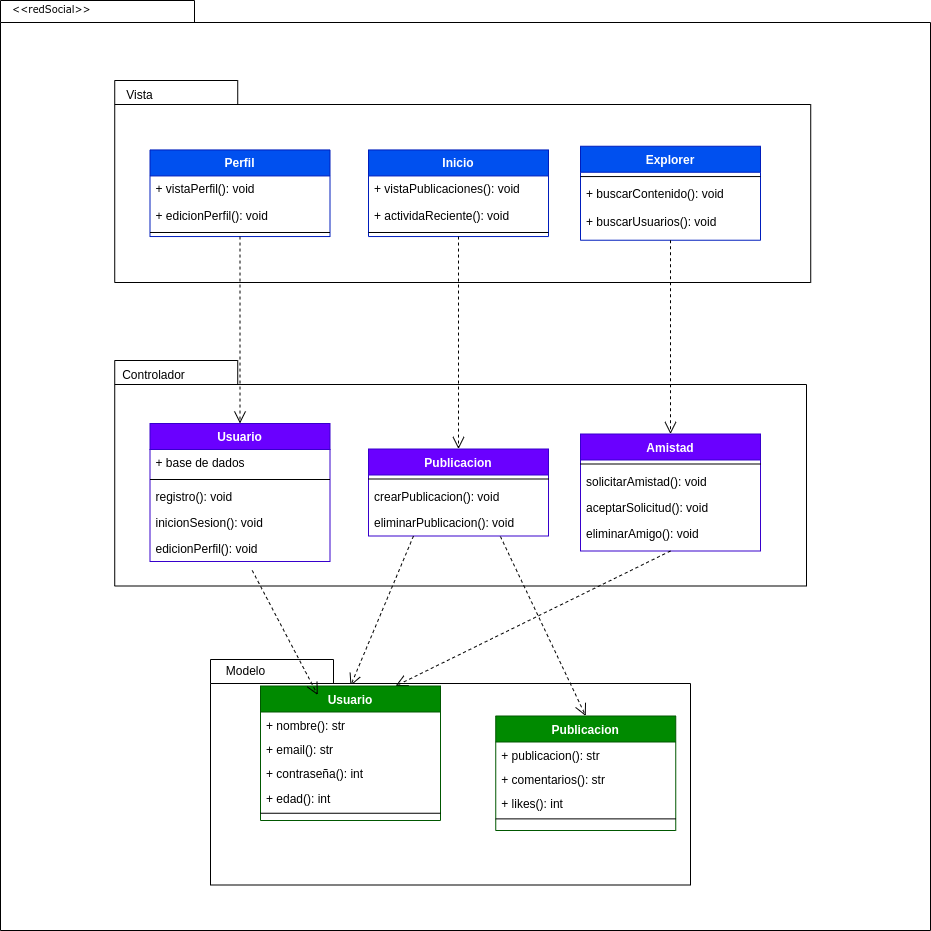

The diagram above was exported from draw.io. Its source (the exported page's mxGraphModel, read from the mxfile embedded in the PNG):
<mxGraphModel dx="746" dy="541" grid="1" gridSize="10" guides="1" tooltips="1" connect="1" arrows="1" fold="1" page="1" pageScale="1" pageWidth="850" pageHeight="1100" math="0" shadow="0">
  <root>
    <mxCell id="0" />
    <mxCell id="1" parent="0" />
    <mxCell id="ihuZEYOarFzSpq3L2XKY-41" value="" style="shape=folder;fontStyle=1;spacingTop=10;tabWidth=194;tabHeight=22;tabPosition=left;html=1;rounded=0;shadow=0;comic=0;labelBackgroundColor=none;strokeWidth=1;fillColor=default;fontFamily=Verdana;fontSize=10;align=center;" parent="1" vertex="1">
      <mxGeometry x="270" y="70" width="930" height="930" as="geometry" />
    </mxCell>
    <mxCell id="ihuZEYOarFzSpq3L2XKY-1" value="" style="shape=folder;fontStyle=1;spacingTop=10;tabWidth=123;tabHeight=24;tabPosition=left;html=1;rounded=0;shadow=0;comic=0;labelBackgroundColor=none;strokeWidth=1;fontFamily=Verdana;fontSize=10;align=center;" parent="1" vertex="1">
      <mxGeometry x="384.23" y="150" width="696" height="202" as="geometry" />
    </mxCell>
    <mxCell id="ihuZEYOarFzSpq3L2XKY-2" value="Perfil" style="swimlane;fontStyle=1;align=center;verticalAlign=top;childLayout=stackLayout;horizontal=1;startSize=26;horizontalStack=0;resizeParent=1;resizeLast=0;collapsible=1;marginBottom=0;rounded=0;shadow=0;strokeWidth=1;fillColor=#0050ef;strokeColor=#001DBC;fontColor=#ffffff;" parent="1" vertex="1">
      <mxGeometry x="419.5" y="219.44086666666664" width="180" height="86.6" as="geometry">
        <mxRectangle x="230" y="140" width="160" height="26" as="alternateBounds" />
      </mxGeometry>
    </mxCell>
    <mxCell id="ihuZEYOarFzSpq3L2XKY-3" value="+ vistaPerfil(): void" style="text;align=left;verticalAlign=top;spacingLeft=4;spacingRight=4;overflow=hidden;rotatable=0;points=[[0,0.5],[1,0.5]];portConstraint=eastwest;" parent="ihuZEYOarFzSpq3L2XKY-2" vertex="1">
      <mxGeometry y="26" width="180" height="26.259999999999998" as="geometry" />
    </mxCell>
    <mxCell id="ihuZEYOarFzSpq3L2XKY-44" value="+ edicionPerfil(): void" style="text;align=left;verticalAlign=top;spacingLeft=4;spacingRight=4;overflow=hidden;rotatable=0;points=[[0,0.5],[1,0.5]];portConstraint=eastwest;" parent="ihuZEYOarFzSpq3L2XKY-2" vertex="1">
      <mxGeometry y="52.26" width="180" height="26.259999999999998" as="geometry" />
    </mxCell>
    <mxCell id="ihuZEYOarFzSpq3L2XKY-4" value="" style="line;html=1;strokeWidth=1;align=left;verticalAlign=middle;spacingTop=-1;spacingLeft=3;spacingRight=3;rotatable=0;labelPosition=right;points=[];portConstraint=eastwest;" parent="ihuZEYOarFzSpq3L2XKY-2" vertex="1">
      <mxGeometry y="78.52" width="180" height="8.079999999999998" as="geometry" />
    </mxCell>
    <mxCell id="ihuZEYOarFzSpq3L2XKY-5" value="Inicio" style="swimlane;fontStyle=1;align=center;verticalAlign=top;childLayout=stackLayout;horizontal=1;startSize=26;horizontalStack=0;resizeParent=1;resizeLast=0;collapsible=1;marginBottom=0;rounded=0;shadow=0;strokeWidth=1;fillColor=#0050ef;strokeColor=#001DBC;fontColor=#ffffff;" parent="1" vertex="1">
      <mxGeometry x="638" y="219.44086666666664" width="180" height="86.6" as="geometry">
        <mxRectangle x="230" y="140" width="160" height="26" as="alternateBounds" />
      </mxGeometry>
    </mxCell>
    <mxCell id="ihuZEYOarFzSpq3L2XKY-6" value="+ vistaPublicaciones(): void" style="text;align=left;verticalAlign=top;spacingLeft=4;spacingRight=4;overflow=hidden;rotatable=0;points=[[0,0.5],[1,0.5]];portConstraint=eastwest;" parent="ihuZEYOarFzSpq3L2XKY-5" vertex="1">
      <mxGeometry y="26" width="180" height="26.259999999999998" as="geometry" />
    </mxCell>
    <mxCell id="ihuZEYOarFzSpq3L2XKY-43" value="+ actividaReciente(): void" style="text;align=left;verticalAlign=top;spacingLeft=4;spacingRight=4;overflow=hidden;rotatable=0;points=[[0,0.5],[1,0.5]];portConstraint=eastwest;" parent="ihuZEYOarFzSpq3L2XKY-5" vertex="1">
      <mxGeometry y="52.26" width="180" height="26.259999999999998" as="geometry" />
    </mxCell>
    <mxCell id="ihuZEYOarFzSpq3L2XKY-7" value="" style="line;html=1;strokeWidth=1;align=left;verticalAlign=middle;spacingTop=-1;spacingLeft=3;spacingRight=3;rotatable=0;labelPosition=right;points=[];portConstraint=eastwest;" parent="ihuZEYOarFzSpq3L2XKY-5" vertex="1">
      <mxGeometry y="78.52" width="180" height="8.079999999999998" as="geometry" />
    </mxCell>
    <mxCell id="ihuZEYOarFzSpq3L2XKY-8" value="Vista" style="text;html=1;align=center;verticalAlign=middle;resizable=0;points=[];autosize=1;strokeColor=none;fillColor=none;" parent="1" vertex="1">
      <mxGeometry x="383.75" y="150" width="50" height="30" as="geometry" />
    </mxCell>
    <mxCell id="ihuZEYOarFzSpq3L2XKY-9" value="Explorer" style="swimlane;fontStyle=1;align=center;verticalAlign=top;childLayout=stackLayout;horizontal=1;startSize=26;horizontalStack=0;resizeParent=1;resizeLast=0;collapsible=1;marginBottom=0;rounded=0;shadow=0;strokeWidth=1;fillColor=#0050ef;strokeColor=#001DBC;fontColor=#ffffff;" parent="1" vertex="1">
      <mxGeometry x="850" y="215.75" width="180" height="93.98" as="geometry">
        <mxRectangle x="230" y="140" width="160" height="26" as="alternateBounds" />
      </mxGeometry>
    </mxCell>
    <mxCell id="ihuZEYOarFzSpq3L2XKY-10" value="" style="line;html=1;strokeWidth=1;align=left;verticalAlign=middle;spacingTop=-1;spacingLeft=3;spacingRight=3;rotatable=0;labelPosition=right;points=[];portConstraint=eastwest;" parent="ihuZEYOarFzSpq3L2XKY-9" vertex="1">
      <mxGeometry y="26" width="180" height="8.618666666666666" as="geometry" />
    </mxCell>
    <mxCell id="ihuZEYOarFzSpq3L2XKY-11" value="+ buscarContenido(): void" style="text;align=left;verticalAlign=top;spacingLeft=4;spacingRight=4;overflow=hidden;rotatable=0;points=[[0,0.5],[1,0.5]];portConstraint=eastwest;rounded=0;shadow=0;html=0;" parent="ihuZEYOarFzSpq3L2XKY-9" vertex="1">
      <mxGeometry y="34.61866666666667" width="180" height="28.010666666666665" as="geometry" />
    </mxCell>
    <mxCell id="ihuZEYOarFzSpq3L2XKY-12" value="+ buscarUsuarios(): void" style="text;align=left;verticalAlign=top;spacingLeft=4;spacingRight=4;overflow=hidden;rotatable=0;points=[[0,0.5],[1,0.5]];portConstraint=eastwest;rounded=0;shadow=0;html=0;" parent="ihuZEYOarFzSpq3L2XKY-9" vertex="1">
      <mxGeometry y="62.629333333333335" width="180" height="28.010666666666665" as="geometry" />
    </mxCell>
    <mxCell id="ihuZEYOarFzSpq3L2XKY-15" value="" style="shape=folder;fontStyle=1;spacingTop=10;tabWidth=123;tabHeight=24;tabPosition=left;html=1;rounded=0;shadow=0;comic=0;labelBackgroundColor=none;strokeWidth=1;fontFamily=Verdana;fontSize=10;align=center;" parent="1" vertex="1">
      <mxGeometry x="384.23" y="430" width="691.77" height="225.5" as="geometry" />
    </mxCell>
    <mxCell id="ihuZEYOarFzSpq3L2XKY-16" value="Usuario" style="swimlane;fontStyle=1;align=center;verticalAlign=top;childLayout=stackLayout;horizontal=1;startSize=26;horizontalStack=0;resizeParent=1;resizeLast=0;collapsible=1;marginBottom=0;rounded=0;shadow=0;strokeWidth=1;fillColor=#6a00ff;strokeColor=#3700CC;fontColor=#ffffff;" parent="1" vertex="1">
      <mxGeometry x="419.5" y="493" width="180" height="138" as="geometry">
        <mxRectangle x="230" y="140" width="160" height="26" as="alternateBounds" />
      </mxGeometry>
    </mxCell>
    <mxCell id="ihuZEYOarFzSpq3L2XKY-17" value="+ base de dados" style="text;align=left;verticalAlign=top;spacingLeft=4;spacingRight=4;overflow=hidden;rotatable=0;points=[[0,0.5],[1,0.5]];portConstraint=eastwest;" parent="ihuZEYOarFzSpq3L2XKY-16" vertex="1">
      <mxGeometry y="26" width="180" height="26" as="geometry" />
    </mxCell>
    <mxCell id="ihuZEYOarFzSpq3L2XKY-18" value="" style="line;html=1;strokeWidth=1;align=left;verticalAlign=middle;spacingTop=-1;spacingLeft=3;spacingRight=3;rotatable=0;labelPosition=right;points=[];portConstraint=eastwest;" parent="ihuZEYOarFzSpq3L2XKY-16" vertex="1">
      <mxGeometry y="52" width="180" height="8" as="geometry" />
    </mxCell>
    <mxCell id="ihuZEYOarFzSpq3L2XKY-19" value="registro(): void" style="text;align=left;verticalAlign=top;spacingLeft=4;spacingRight=4;overflow=hidden;rotatable=0;points=[[0,0.5],[1,0.5]];portConstraint=eastwest;rounded=0;shadow=0;html=0;" parent="ihuZEYOarFzSpq3L2XKY-16" vertex="1">
      <mxGeometry y="60" width="180" height="26" as="geometry" />
    </mxCell>
    <mxCell id="ihuZEYOarFzSpq3L2XKY-45" value="inicionSesion(): void" style="text;align=left;verticalAlign=top;spacingLeft=4;spacingRight=4;overflow=hidden;rotatable=0;points=[[0,0.5],[1,0.5]];portConstraint=eastwest;rounded=0;shadow=0;html=0;" parent="ihuZEYOarFzSpq3L2XKY-16" vertex="1">
      <mxGeometry y="86" width="180" height="26" as="geometry" />
    </mxCell>
    <mxCell id="ihuZEYOarFzSpq3L2XKY-46" value="edicionPerfil(): void" style="text;align=left;verticalAlign=top;spacingLeft=4;spacingRight=4;overflow=hidden;rotatable=0;points=[[0,0.5],[1,0.5]];portConstraint=eastwest;rounded=0;shadow=0;html=0;" parent="ihuZEYOarFzSpq3L2XKY-16" vertex="1">
      <mxGeometry y="112" width="180" height="26" as="geometry" />
    </mxCell>
    <mxCell id="ihuZEYOarFzSpq3L2XKY-20" value="Controlador" style="text;html=1;align=center;verticalAlign=middle;resizable=0;points=[];autosize=1;strokeColor=none;fillColor=none;" parent="1" vertex="1">
      <mxGeometry x="377.75" y="430" width="90" height="30" as="geometry" />
    </mxCell>
    <mxCell id="ihuZEYOarFzSpq3L2XKY-21" style="edgeStyle=none;rounded=0;html=1;dashed=1;labelBackgroundColor=none;startFill=0;endArrow=open;endFill=0;endSize=10;fontFamily=Verdana;fontSize=10;entryX=0.5;entryY=0;entryDx=0;entryDy=0;exitX=0.5;exitY=1;exitDx=0;exitDy=0;" parent="1" source="ihuZEYOarFzSpq3L2XKY-5" target="ihuZEYOarFzSpq3L2XKY-33" edge="1">
      <mxGeometry relative="1" as="geometry">
        <mxPoint x="563.5" y="261.05" as="sourcePoint" />
        <mxPoint x="824.5" y="485.04999999999995" as="targetPoint" />
      </mxGeometry>
    </mxCell>
    <mxCell id="ihuZEYOarFzSpq3L2XKY-22" style="edgeStyle=none;rounded=0;html=1;dashed=1;labelBackgroundColor=none;startFill=0;endArrow=open;endFill=0;endSize=10;fontFamily=Verdana;fontSize=10;entryX=0.5;entryY=0;exitX=0.5;exitY=1;exitDx=0;exitDy=0;entryDx=0;entryDy=0;" parent="1" source="ihuZEYOarFzSpq3L2XKY-2" target="ihuZEYOarFzSpq3L2XKY-16" edge="1">
      <mxGeometry relative="1" as="geometry">
        <mxPoint x="483.49694251892925" y="345.5" as="sourcePoint" />
        <mxPoint x="543.4540000000002" y="404.27" as="targetPoint" />
      </mxGeometry>
    </mxCell>
    <mxCell id="ihuZEYOarFzSpq3L2XKY-23" style="edgeStyle=none;rounded=0;html=1;dashed=1;labelBackgroundColor=none;startFill=0;endArrow=open;endFill=0;endSize=10;fontFamily=Verdana;fontSize=10;entryX=0.5;entryY=0;entryDx=0;entryDy=0;exitX=0.5;exitY=1;exitDx=0;exitDy=0;" parent="1" source="ihuZEYOarFzSpq3L2XKY-9" target="ihuZEYOarFzSpq3L2XKY-48" edge="1">
      <mxGeometry relative="1" as="geometry">
        <mxPoint x="810" y="310" as="sourcePoint" />
        <mxPoint x="929.5" y="509.5" as="targetPoint" />
      </mxGeometry>
    </mxCell>
    <mxCell id="ihuZEYOarFzSpq3L2XKY-33" value="Publicacion" style="swimlane;fontStyle=1;align=center;verticalAlign=top;childLayout=stackLayout;horizontal=1;startSize=26;horizontalStack=0;resizeParent=1;resizeLast=0;collapsible=1;marginBottom=0;rounded=0;shadow=0;strokeWidth=1;fillColor=#6a00ff;strokeColor=#3700CC;fontColor=#ffffff;" parent="1" vertex="1">
      <mxGeometry x="638" y="518.5" width="180" height="87" as="geometry">
        <mxRectangle x="230" y="140" width="160" height="26" as="alternateBounds" />
      </mxGeometry>
    </mxCell>
    <mxCell id="ihuZEYOarFzSpq3L2XKY-36" value="" style="line;html=1;strokeWidth=1;align=left;verticalAlign=middle;spacingTop=-1;spacingLeft=3;spacingRight=3;rotatable=0;labelPosition=right;points=[];portConstraint=eastwest;" parent="ihuZEYOarFzSpq3L2XKY-33" vertex="1">
      <mxGeometry y="26" width="180" height="8" as="geometry" />
    </mxCell>
    <mxCell id="ihuZEYOarFzSpq3L2XKY-37" value="crearPublicacion(): void" style="text;align=left;verticalAlign=top;spacingLeft=4;spacingRight=4;overflow=hidden;rotatable=0;points=[[0,0.5],[1,0.5]];portConstraint=eastwest;rounded=0;shadow=0;html=0;" parent="ihuZEYOarFzSpq3L2XKY-33" vertex="1">
      <mxGeometry y="34" width="180" height="26" as="geometry" />
    </mxCell>
    <mxCell id="ihuZEYOarFzSpq3L2XKY-38" value="eliminarPublicacion(): void" style="text;align=left;verticalAlign=top;spacingLeft=4;spacingRight=4;overflow=hidden;rotatable=0;points=[[0,0.5],[1,0.5]];portConstraint=eastwest;rounded=0;shadow=0;html=0;" parent="ihuZEYOarFzSpq3L2XKY-33" vertex="1">
      <mxGeometry y="60" width="180" height="26" as="geometry" />
    </mxCell>
    <mxCell id="ihuZEYOarFzSpq3L2XKY-40" style="edgeStyle=none;rounded=0;html=1;dashed=1;labelBackgroundColor=none;startFill=0;endArrow=open;endFill=0;endSize=10;fontFamily=Verdana;fontSize=10;entryX=0.5;entryY=0;exitX=0.25;exitY=1;exitDx=0;exitDy=0;entryDx=0;entryDy=0;" parent="1" source="ihuZEYOarFzSpq3L2XKY-33" target="ihuZEYOarFzSpq3L2XKY-24" edge="1">
      <mxGeometry relative="1" as="geometry">
        <mxPoint x="629" y="613" as="sourcePoint" />
        <mxPoint x="684" y="786" as="targetPoint" />
      </mxGeometry>
    </mxCell>
    <mxCell id="ihuZEYOarFzSpq3L2XKY-42" value="&amp;lt;&amp;lt;redSocial&amp;gt;&amp;gt;" style="text;html=1;align=left;verticalAlign=top;spacingTop=-4;fontSize=10;fontFamily=Verdana" parent="1" vertex="1">
      <mxGeometry x="280" y="70" width="130" height="20" as="geometry" />
    </mxCell>
    <mxCell id="ihuZEYOarFzSpq3L2XKY-48" value="Amistad" style="swimlane;fontStyle=1;align=center;verticalAlign=top;childLayout=stackLayout;horizontal=1;startSize=26;horizontalStack=0;resizeParent=1;resizeLast=0;collapsible=1;marginBottom=0;rounded=0;shadow=0;strokeWidth=1;fillColor=#6a00ff;strokeColor=#3700CC;fontColor=#ffffff;" parent="1" vertex="1">
      <mxGeometry x="850" y="503.5" width="180" height="117" as="geometry">
        <mxRectangle x="230" y="140" width="160" height="26" as="alternateBounds" />
      </mxGeometry>
    </mxCell>
    <mxCell id="ihuZEYOarFzSpq3L2XKY-49" value="" style="line;html=1;strokeWidth=1;align=left;verticalAlign=middle;spacingTop=-1;spacingLeft=3;spacingRight=3;rotatable=0;labelPosition=right;points=[];portConstraint=eastwest;" parent="ihuZEYOarFzSpq3L2XKY-48" vertex="1">
      <mxGeometry y="26" width="180" height="8" as="geometry" />
    </mxCell>
    <mxCell id="ihuZEYOarFzSpq3L2XKY-50" value="solicitarAmistad(): void" style="text;align=left;verticalAlign=top;spacingLeft=4;spacingRight=4;overflow=hidden;rotatable=0;points=[[0,0.5],[1,0.5]];portConstraint=eastwest;rounded=0;shadow=0;html=0;" parent="ihuZEYOarFzSpq3L2XKY-48" vertex="1">
      <mxGeometry y="34" width="180" height="26" as="geometry" />
    </mxCell>
    <mxCell id="ihuZEYOarFzSpq3L2XKY-51" value="aceptarSolicitud(): void" style="text;align=left;verticalAlign=top;spacingLeft=4;spacingRight=4;overflow=hidden;rotatable=0;points=[[0,0.5],[1,0.5]];portConstraint=eastwest;rounded=0;shadow=0;html=0;" parent="ihuZEYOarFzSpq3L2XKY-48" vertex="1">
      <mxGeometry y="60" width="180" height="26" as="geometry" />
    </mxCell>
    <mxCell id="ihuZEYOarFzSpq3L2XKY-52" value="eliminarAmigo(): void" style="text;align=left;verticalAlign=top;spacingLeft=4;spacingRight=4;overflow=hidden;rotatable=0;points=[[0,0.5],[1,0.5]];portConstraint=eastwest;rounded=0;shadow=0;html=0;" parent="ihuZEYOarFzSpq3L2XKY-48" vertex="1">
      <mxGeometry y="86" width="180" height="26" as="geometry" />
    </mxCell>
    <mxCell id="2" value="" style="shape=folder;fontStyle=1;spacingTop=10;tabWidth=123;tabHeight=24;tabPosition=left;html=1;rounded=0;shadow=0;comic=0;labelBackgroundColor=none;strokeWidth=1;fontFamily=Verdana;fontSize=10;align=center;" vertex="1" parent="1">
      <mxGeometry x="480" y="729" width="480" height="225.5" as="geometry" />
    </mxCell>
    <mxCell id="ihuZEYOarFzSpq3L2XKY-60" style="edgeStyle=none;rounded=0;html=1;dashed=1;labelBackgroundColor=none;startFill=0;endArrow=open;endFill=0;endSize=10;fontFamily=Verdana;fontSize=10;entryX=0.5;entryY=0;exitX=0.733;exitY=1.058;exitDx=0;exitDy=0;entryDx=0;entryDy=0;exitPerimeter=0;" parent="1" source="ihuZEYOarFzSpq3L2XKY-38" target="ihuZEYOarFzSpq3L2XKY-53" edge="1">
      <mxGeometry relative="1" as="geometry">
        <mxPoint x="693" y="616" as="sourcePoint" />
        <mxPoint x="634" y="786" as="targetPoint" />
      </mxGeometry>
    </mxCell>
    <mxCell id="ihuZEYOarFzSpq3L2XKY-61" style="edgeStyle=none;rounded=0;html=1;dashed=1;labelBackgroundColor=none;startFill=0;endArrow=open;endFill=0;endSize=10;fontFamily=Verdana;fontSize=10;entryX=0.75;entryY=0;exitX=0.5;exitY=1;exitDx=0;exitDy=0;entryDx=0;entryDy=0;" parent="1" source="ihuZEYOarFzSpq3L2XKY-48" target="ihuZEYOarFzSpq3L2XKY-24" edge="1">
      <mxGeometry relative="1" as="geometry">
        <mxPoint x="768" y="617" as="sourcePoint" />
        <mxPoint x="865" y="796" as="targetPoint" />
      </mxGeometry>
    </mxCell>
    <mxCell id="ihuZEYOarFzSpq3L2XKY-24" value="Usuario" style="swimlane;fontStyle=1;align=center;verticalAlign=top;childLayout=stackLayout;horizontal=1;startSize=26;horizontalStack=0;resizeParent=1;resizeLast=0;collapsible=1;marginBottom=0;rounded=0;shadow=0;strokeWidth=1;fillColor=#008a00;strokeColor=#005700;fontColor=#ffffff;" parent="1" vertex="1">
      <mxGeometry x="530" y="755.5" width="180" height="134.5" as="geometry">
        <mxRectangle x="230" y="140" width="160" height="26" as="alternateBounds" />
      </mxGeometry>
    </mxCell>
    <mxCell id="ihuZEYOarFzSpq3L2XKY-25" value="+ nombre(): str" style="text;align=left;verticalAlign=top;spacingLeft=4;spacingRight=4;overflow=hidden;rotatable=0;points=[[0,0.5],[1,0.5]];portConstraint=eastwest;" parent="ihuZEYOarFzSpq3L2XKY-24" vertex="1">
      <mxGeometry y="26" width="180" height="24.375" as="geometry" />
    </mxCell>
    <mxCell id="ihuZEYOarFzSpq3L2XKY-26" value="+ email(): str" style="text;align=left;verticalAlign=top;spacingLeft=4;spacingRight=4;overflow=hidden;rotatable=0;points=[[0,0.5],[1,0.5]];portConstraint=eastwest;" parent="ihuZEYOarFzSpq3L2XKY-24" vertex="1">
      <mxGeometry y="50.375" width="180" height="24.375" as="geometry" />
    </mxCell>
    <mxCell id="ihuZEYOarFzSpq3L2XKY-27" value="+ contraseña(): int" style="text;align=left;verticalAlign=top;spacingLeft=4;spacingRight=4;overflow=hidden;rotatable=0;points=[[0,0.5],[1,0.5]];portConstraint=eastwest;" parent="ihuZEYOarFzSpq3L2XKY-24" vertex="1">
      <mxGeometry y="74.75" width="180" height="24.375" as="geometry" />
    </mxCell>
    <mxCell id="ihuZEYOarFzSpq3L2XKY-28" value="+ edad(): int" style="text;align=left;verticalAlign=top;spacingLeft=4;spacingRight=4;overflow=hidden;rotatable=0;points=[[0,0.5],[1,0.5]];portConstraint=eastwest;" parent="ihuZEYOarFzSpq3L2XKY-24" vertex="1">
      <mxGeometry y="99.125" width="180" height="24.375" as="geometry" />
    </mxCell>
    <mxCell id="ihuZEYOarFzSpq3L2XKY-30" value="" style="line;html=1;strokeWidth=1;align=left;verticalAlign=middle;spacingTop=-1;spacingLeft=3;spacingRight=3;rotatable=0;labelPosition=right;points=[];portConstraint=eastwest;" parent="ihuZEYOarFzSpq3L2XKY-24" vertex="1">
      <mxGeometry y="123.5" width="180" height="7.5" as="geometry" />
    </mxCell>
    <mxCell id="ihuZEYOarFzSpq3L2XKY-53" value="Publicacion" style="swimlane;fontStyle=1;align=center;verticalAlign=top;childLayout=stackLayout;horizontal=1;startSize=26;horizontalStack=0;resizeParent=1;resizeLast=0;collapsible=1;marginBottom=0;rounded=0;shadow=0;strokeWidth=1;fillColor=#008a00;strokeColor=#005700;fontColor=#ffffff;" parent="1" vertex="1">
      <mxGeometry x="765.25" y="785.5" width="180" height="114.5" as="geometry">
        <mxRectangle x="230" y="140" width="160" height="26" as="alternateBounds" />
      </mxGeometry>
    </mxCell>
    <mxCell id="ihuZEYOarFzSpq3L2XKY-54" value="+ publicacion(): str" style="text;align=left;verticalAlign=top;spacingLeft=4;spacingRight=4;overflow=hidden;rotatable=0;points=[[0,0.5],[1,0.5]];portConstraint=eastwest;" parent="ihuZEYOarFzSpq3L2XKY-53" vertex="1">
      <mxGeometry y="26" width="180" height="24.375" as="geometry" />
    </mxCell>
    <mxCell id="ihuZEYOarFzSpq3L2XKY-55" value="+ comentarios(): str" style="text;align=left;verticalAlign=top;spacingLeft=4;spacingRight=4;overflow=hidden;rotatable=0;points=[[0,0.5],[1,0.5]];portConstraint=eastwest;" parent="ihuZEYOarFzSpq3L2XKY-53" vertex="1">
      <mxGeometry y="50.375" width="180" height="24.375" as="geometry" />
    </mxCell>
    <mxCell id="ihuZEYOarFzSpq3L2XKY-56" value="+ likes(): int" style="text;align=left;verticalAlign=top;spacingLeft=4;spacingRight=4;overflow=hidden;rotatable=0;points=[[0,0.5],[1,0.5]];portConstraint=eastwest;" parent="ihuZEYOarFzSpq3L2XKY-53" vertex="1">
      <mxGeometry y="74.75" width="180" height="24.375" as="geometry" />
    </mxCell>
    <mxCell id="ihuZEYOarFzSpq3L2XKY-59" value="" style="line;html=1;strokeWidth=1;align=left;verticalAlign=middle;spacingTop=-1;spacingLeft=3;spacingRight=3;rotatable=0;labelPosition=right;points=[];portConstraint=eastwest;" parent="ihuZEYOarFzSpq3L2XKY-53" vertex="1">
      <mxGeometry y="99.125" width="180" height="7.5" as="geometry" />
    </mxCell>
    <mxCell id="ihuZEYOarFzSpq3L2XKY-32" value="Modelo" style="text;html=1;align=center;verticalAlign=middle;resizable=0;points=[];autosize=1;strokeColor=none;fillColor=none;" parent="1" vertex="1">
      <mxGeometry x="484.75" y="725.5" width="60" height="30" as="geometry" />
    </mxCell>
    <mxCell id="ihuZEYOarFzSpq3L2XKY-31" style="edgeStyle=none;rounded=0;html=1;dashed=1;labelBackgroundColor=none;startFill=0;endArrow=open;endFill=0;endSize=10;fontFamily=Verdana;fontSize=10;entryX=0.25;entryY=0;exitX=0.5;exitY=1;exitDx=0;exitDy=0;entryDx=0;entryDy=0;" parent="1" edge="1">
      <mxGeometry relative="1" as="geometry">
        <mxPoint x="521.75" y="640" as="sourcePoint" />
        <mxPoint x="587.25" y="764.5" as="targetPoint" />
      </mxGeometry>
    </mxCell>
  </root>
</mxGraphModel>